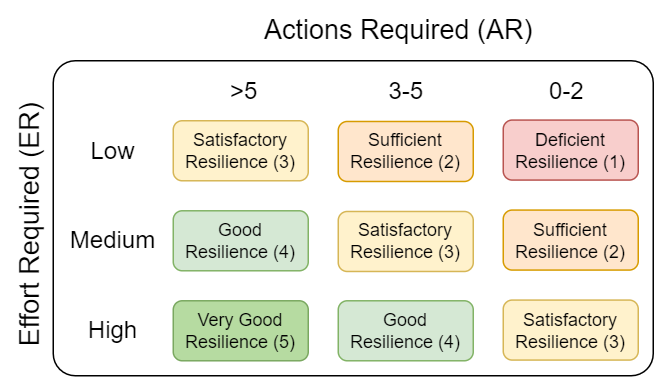

The diagram above was exported from draw.io. Its source (the exported page's mxGraphModel, read from the mxfile embedded in the PNG):
<mxGraphModel dx="443" dy="908" grid="1" gridSize="10" guides="1" tooltips="1" connect="1" arrows="1" fold="1" page="1" pageScale="1" pageWidth="850" pageHeight="1100" background="#ffffff" math="0" shadow="0">
  <root>
    <mxCell id="0" />
    <mxCell id="1" parent="0" />
    <mxCell id="36" value="" style="rounded=1;whiteSpace=wrap;html=1;arcSize=7;" parent="1" vertex="1">
      <mxGeometry x="40" y="120" width="400" height="210" as="geometry" />
    </mxCell>
    <mxCell id="14" value="&lt;font style=&quot;font-size: 18px;&quot;&gt;Effort Required (ER)&lt;br&gt;&lt;/font&gt;" style="text;html=1;align=center;verticalAlign=middle;resizable=0;points=[];autosize=1;strokeColor=none;fillColor=none;rotation=-90;dashed=1;" parent="1" vertex="1">
      <mxGeometry x="-70" y="209.99999999999997" width="190" height="40" as="geometry" />
    </mxCell>
    <mxCell id="9" value="Low" style="text;html=1;strokeColor=none;fillColor=none;align=center;verticalAlign=middle;whiteSpace=wrap;rounded=0;fontSize=16;" parent="1" vertex="1">
      <mxGeometry x="40" y="159.78" width="80" height="39.55" as="geometry" />
    </mxCell>
    <mxCell id="17" value="&lt;font style=&quot;font-size: 18px;&quot;&gt;Actions Required (AR)&lt;/font&gt;" style="text;html=1;align=center;verticalAlign=middle;resizable=0;points=[];autosize=1;strokeColor=none;fillColor=none;rotation=0;" parent="1" vertex="1">
      <mxGeometry x="170" y="80" width="200" height="40" as="geometry" />
    </mxCell>
    <mxCell id="18" value="&amp;gt;5" style="text;html=1;strokeColor=none;fillColor=none;align=center;verticalAlign=middle;whiteSpace=wrap;rounded=0;fontSize=16;" parent="1" vertex="1">
      <mxGeometry x="120" y="119.99999999999999" width="95" height="39.54545454545455" as="geometry" />
    </mxCell>
    <mxCell id="19" value="3-5" style="text;html=1;strokeColor=none;fillColor=none;align=center;verticalAlign=middle;whiteSpace=wrap;rounded=0;fontSize=16;" parent="1" vertex="1">
      <mxGeometry x="227.5" y="120" width="95" height="39.54545454545455" as="geometry" />
    </mxCell>
    <mxCell id="20" value="0-2" style="text;html=1;strokeColor=none;fillColor=none;align=center;verticalAlign=middle;whiteSpace=wrap;rounded=0;fontSize=16;" parent="1" vertex="1">
      <mxGeometry x="335" y="120" width="95" height="39.54545454545455" as="geometry" />
    </mxCell>
    <mxCell id="32" value="Medium" style="text;html=1;strokeColor=none;fillColor=none;align=center;verticalAlign=middle;whiteSpace=wrap;rounded=0;fontSize=16;" parent="1" vertex="1">
      <mxGeometry x="40" y="219.55" width="80" height="39.55" as="geometry" />
    </mxCell>
    <mxCell id="33" value="High" style="text;html=1;strokeColor=none;fillColor=none;align=center;verticalAlign=middle;whiteSpace=wrap;rounded=0;fontSize=16;" parent="1" vertex="1">
      <mxGeometry x="40" y="279.55" width="80" height="39.55" as="geometry" />
    </mxCell>
    <mxCell id="37" value="Good&lt;br&gt;Resilience&amp;nbsp;(4)" style="rounded=1;whiteSpace=wrap;html=1;fillColor=#d5e8d4;strokeColor=#82b366;" vertex="1" parent="1">
      <mxGeometry x="230" y="280.02454545454543" width="90" height="40" as="geometry" />
    </mxCell>
    <mxCell id="38" value="Sufficient&lt;br&gt;Resilience&amp;nbsp;(2)" style="rounded=1;whiteSpace=wrap;html=1;container=0;fillColor=#ffe6cc;strokeColor=#d79b00;" vertex="1" parent="1">
      <mxGeometry x="340" y="219.54727272727274" width="90" height="40" as="geometry" />
    </mxCell>
    <mxCell id="39" value="Satisfactory &lt;br&gt;Resilience&amp;nbsp;(3)" style="rounded=1;whiteSpace=wrap;html=1;fillColor=#fff2cc;strokeColor=#d6b656;" vertex="1" parent="1">
      <mxGeometry x="340" y="279.5545454545454" width="90" height="40" as="geometry" />
    </mxCell>
    <mxCell id="40" value="Deficient&lt;br&gt;Resilience (1)" style="rounded=1;whiteSpace=wrap;html=1;fillColor=#f8cecc;strokeColor=#b85450;" vertex="1" parent="1">
      <mxGeometry x="340" y="159.55" width="90" height="40" as="geometry" />
    </mxCell>
    <mxCell id="41" value="Very Good&lt;br&gt;Resilience&amp;nbsp;(5)" style="rounded=1;whiteSpace=wrap;html=1;fillColor=#B6DBA1;strokeColor=#7AA860;" vertex="1" parent="1">
      <mxGeometry x="120" y="280.0245454545455" width="90" height="40" as="geometry" />
    </mxCell>
    <mxCell id="42" value="Satisfactory&lt;br&gt;Resilience&amp;nbsp;(3)" style="rounded=1;whiteSpace=wrap;html=1;fillColor=#fff2cc;strokeColor=#d6b656;" vertex="1" parent="1">
      <mxGeometry x="120" y="160" width="90" height="40.02" as="geometry" />
    </mxCell>
    <mxCell id="43" value="Good&lt;br&gt;Resilience&amp;nbsp;(4)" style="rounded=1;whiteSpace=wrap;html=1;container=0;fillColor=#d5e8d4;strokeColor=#82b366;" vertex="1" parent="1">
      <mxGeometry x="120" y="220.01727272727274" width="90" height="40" as="geometry" />
    </mxCell>
    <mxCell id="44" value="Sufficient&lt;br&gt;Resilience&amp;nbsp;(2)" style="rounded=1;whiteSpace=wrap;html=1;fillColor=#ffe6cc;strokeColor=#d79b00;" vertex="1" parent="1">
      <mxGeometry x="230" y="160.49000000000004" width="90" height="40" as="geometry" />
    </mxCell>
    <mxCell id="45" value="Satisfactory&lt;br&gt;Resilience&amp;nbsp;(3)" style="rounded=1;whiteSpace=wrap;html=1;container=0;fillColor=#fff2cc;strokeColor=#d6b656;" vertex="1" parent="1">
      <mxGeometry x="230" y="220.48727272727277" width="90" height="40" as="geometry" />
    </mxCell>
  </root>
</mxGraphModel>